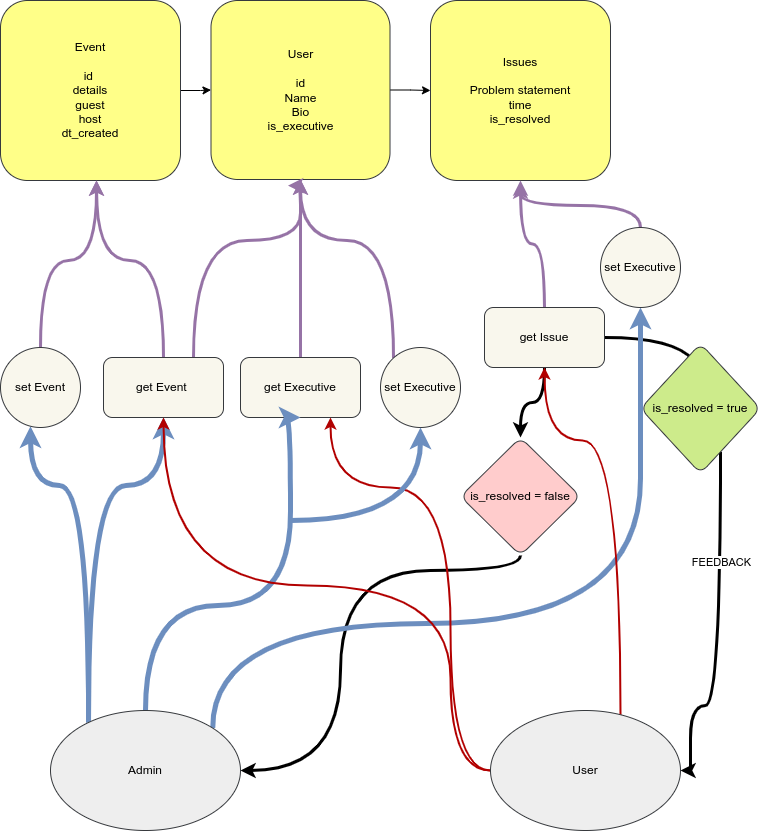

The diagram above was exported from draw.io. Its source (the exported page's mxGraphModel, read from the mxfile embedded in the PNG):
<mxGraphModel dx="528" dy="565" grid="1" gridSize="10" guides="1" tooltips="1" connect="1" arrows="1" fold="1" page="1" pageScale="1" pageWidth="850" pageHeight="1100" background="none" math="0" shadow="0">
  <root>
    <mxCell id="0" />
    <mxCell id="1" parent="0" />
    <mxCell id="-5KZdRByPbmMDSF_PC5L-4" value="" style="edgeStyle=orthogonalEdgeStyle;rounded=1;orthogonalLoop=1;jettySize=auto;html=1;curved=1;" parent="1" source="-5KZdRByPbmMDSF_PC5L-1" target="-5KZdRByPbmMDSF_PC5L-3" edge="1">
      <mxGeometry relative="1" as="geometry" />
    </mxCell>
    <mxCell id="-5KZdRByPbmMDSF_PC5L-1" value="Event&lt;br&gt;&lt;br&gt;id&amp;nbsp;&lt;br&gt;details&lt;br&gt;guest&lt;br&gt;host&lt;br&gt;dt_created" style="whiteSpace=wrap;html=1;aspect=fixed;fillColor=#ffff88;strokeColor=#36393d;rounded=1;" parent="1" vertex="1">
      <mxGeometry x="70" y="127" width="180" height="180" as="geometry" />
    </mxCell>
    <mxCell id="-5KZdRByPbmMDSF_PC5L-2" value="Issues&lt;br&gt;&lt;br&gt;Problem statement&lt;br&gt;time&lt;br&gt;is_resolved&lt;br&gt;" style="whiteSpace=wrap;html=1;aspect=fixed;fillColor=#ffff88;strokeColor=#36393d;rounded=1;" parent="1" vertex="1">
      <mxGeometry x="500" y="127" width="180" height="180" as="geometry" />
    </mxCell>
    <mxCell id="-5KZdRByPbmMDSF_PC5L-5" value="" style="edgeStyle=orthogonalEdgeStyle;rounded=1;orthogonalLoop=1;jettySize=auto;html=1;curved=1;" parent="1" source="-5KZdRByPbmMDSF_PC5L-3" target="-5KZdRByPbmMDSF_PC5L-2" edge="1">
      <mxGeometry relative="1" as="geometry" />
    </mxCell>
    <mxCell id="-5KZdRByPbmMDSF_PC5L-3" value="User&lt;br&gt;&lt;br&gt;id&lt;br&gt;Name&lt;br&gt;Bio&lt;br&gt;is_executive" style="whiteSpace=wrap;html=1;aspect=fixed;fillColor=#ffff88;strokeColor=#36393d;rounded=1;" parent="1" vertex="1">
      <mxGeometry x="280.5" y="127" width="179" height="179" as="geometry" />
    </mxCell>
    <mxCell id="-5KZdRByPbmMDSF_PC5L-7" value="" style="edgeStyle=orthogonalEdgeStyle;rounded=1;orthogonalLoop=1;jettySize=auto;html=1;fillColor=#e1d5e7;strokeColor=#9673a6;strokeWidth=3;curved=1;" parent="1" source="-5KZdRByPbmMDSF_PC5L-6" target="-5KZdRByPbmMDSF_PC5L-1" edge="1">
      <mxGeometry relative="1" as="geometry">
        <Array as="points">
          <mxPoint x="233" y="387" />
          <mxPoint x="166" y="387" />
        </Array>
      </mxGeometry>
    </mxCell>
    <mxCell id="-5KZdRByPbmMDSF_PC5L-29" value="" style="edgeStyle=orthogonalEdgeStyle;rounded=1;orthogonalLoop=1;jettySize=auto;html=1;fillColor=#dae8fc;strokeColor=#6c8ebf;gradientColor=#7ea6e0;strokeWidth=5;curved=1;" parent="1" source="-5KZdRByPbmMDSF_PC5L-27" target="-5KZdRByPbmMDSF_PC5L-6" edge="1">
      <mxGeometry relative="1" as="geometry">
        <Array as="points">
          <mxPoint x="158" y="612" />
          <mxPoint x="233" y="612" />
        </Array>
      </mxGeometry>
    </mxCell>
    <mxCell id="-5KZdRByPbmMDSF_PC5L-44" style="edgeStyle=orthogonalEdgeStyle;rounded=1;orthogonalLoop=1;jettySize=auto;html=1;exitX=0.75;exitY=0;exitDx=0;exitDy=0;strokeColor=#9673A6;strokeWidth=3;entryX=0.43;entryY=1.034;entryDx=0;entryDy=0;entryPerimeter=0;curved=1;" parent="1" source="-5KZdRByPbmMDSF_PC5L-6" target="-5KZdRByPbmMDSF_PC5L-3" edge="1">
      <mxGeometry relative="1" as="geometry">
        <mxPoint x="370" y="367" as="targetPoint" />
        <Array as="points">
          <mxPoint x="263" y="367" />
          <mxPoint x="370" y="367" />
        </Array>
      </mxGeometry>
    </mxCell>
    <mxCell id="-5KZdRByPbmMDSF_PC5L-6" value="get Event&amp;nbsp;" style="rounded=1;whiteSpace=wrap;html=1;fillColor=#f9f7ed;strokeColor=#36393d;" parent="1" vertex="1">
      <mxGeometry x="173" y="484" width="120" height="60" as="geometry" />
    </mxCell>
    <mxCell id="-5KZdRByPbmMDSF_PC5L-14" value="" style="edgeStyle=orthogonalEdgeStyle;rounded=1;orthogonalLoop=1;jettySize=auto;html=1;fillColor=#e1d5e7;strokeColor=#9673A6;strokeWidth=3;curved=1;" parent="1" source="-5KZdRByPbmMDSF_PC5L-13" target="-5KZdRByPbmMDSF_PC5L-3" edge="1">
      <mxGeometry relative="1" as="geometry">
        <Array as="points">
          <mxPoint x="370" y="347" />
          <mxPoint x="370" y="347" />
        </Array>
      </mxGeometry>
    </mxCell>
    <mxCell id="-5KZdRByPbmMDSF_PC5L-13" value="get Executive" style="rounded=1;whiteSpace=wrap;html=1;fillColor=#f9f7ed;strokeColor=#36393d;" parent="1" vertex="1">
      <mxGeometry x="310" y="484" width="120" height="60" as="geometry" />
    </mxCell>
    <mxCell id="-5KZdRByPbmMDSF_PC5L-17" value="" style="edgeStyle=orthogonalEdgeStyle;rounded=1;orthogonalLoop=1;jettySize=auto;html=1;fillColor=#e1d5e7;strokeColor=#9673A6;strokeWidth=3;curved=1;" parent="1" source="-5KZdRByPbmMDSF_PC5L-16" target="-5KZdRByPbmMDSF_PC5L-2" edge="1">
      <mxGeometry relative="1" as="geometry" />
    </mxCell>
    <mxCell id="-5KZdRByPbmMDSF_PC5L-19" value="" style="edgeStyle=orthogonalEdgeStyle;rounded=1;orthogonalLoop=1;jettySize=auto;html=1;strokeWidth=3;entryX=0.5;entryY=0;entryDx=0;entryDy=0;curved=1;" parent="1" source="-5KZdRByPbmMDSF_PC5L-16" edge="1">
      <mxGeometry relative="1" as="geometry">
        <mxPoint x="770" y="517" as="targetPoint" />
      </mxGeometry>
    </mxCell>
    <mxCell id="-5KZdRByPbmMDSF_PC5L-21" value="" style="edgeStyle=orthogonalEdgeStyle;rounded=1;orthogonalLoop=1;jettySize=auto;html=1;strokeWidth=3;curved=1;" parent="1" source="-5KZdRByPbmMDSF_PC5L-16" target="-5KZdRByPbmMDSF_PC5L-20" edge="1">
      <mxGeometry relative="1" as="geometry" />
    </mxCell>
    <mxCell id="-5KZdRByPbmMDSF_PC5L-16" value="get Issue" style="rounded=1;whiteSpace=wrap;html=1;fillColor=#f9f7ed;strokeColor=#36393d;" parent="1" vertex="1">
      <mxGeometry x="554" y="434" width="120" height="60" as="geometry" />
    </mxCell>
    <mxCell id="-5KZdRByPbmMDSF_PC5L-36" style="edgeStyle=orthogonalEdgeStyle;rounded=1;orthogonalLoop=1;jettySize=auto;html=1;entryX=1;entryY=0.5;entryDx=0;entryDy=0;strokeWidth=3;curved=1;" parent="1" source="-5KZdRByPbmMDSF_PC5L-18" target="-5KZdRByPbmMDSF_PC5L-28" edge="1">
      <mxGeometry relative="1" as="geometry">
        <mxPoint x="793" y="842" as="targetPoint" />
        <mxPoint x="770" y="647" as="sourcePoint" />
        <Array as="points">
          <mxPoint x="790" y="832" />
          <mxPoint x="760" y="832" />
          <mxPoint x="760" y="897" />
        </Array>
      </mxGeometry>
    </mxCell>
    <mxCell id="-5KZdRByPbmMDSF_PC5L-42" value="FEEDBACK" style="edgeLabel;html=1;align=center;verticalAlign=middle;resizable=0;points=[];rounded=1;" parent="-5KZdRByPbmMDSF_PC5L-36" vertex="1" connectable="0">
      <mxGeometry x="-0.3857" y="2" relative="1" as="geometry">
        <mxPoint x="-2" as="offset" />
      </mxGeometry>
    </mxCell>
    <mxCell id="-5KZdRByPbmMDSF_PC5L-18" value="is_resolved = true" style="rhombus;whiteSpace=wrap;html=1;rounded=1;fillColor=#cdeb8b;strokeColor=#36393d;" parent="1" vertex="1">
      <mxGeometry x="710" y="470" width="120" height="130" as="geometry" />
    </mxCell>
    <mxCell id="-5KZdRByPbmMDSF_PC5L-38" style="edgeStyle=orthogonalEdgeStyle;rounded=1;orthogonalLoop=1;jettySize=auto;html=1;entryX=1;entryY=0.5;entryDx=0;entryDy=0;strokeWidth=3;curved=1;" parent="1" source="-5KZdRByPbmMDSF_PC5L-20" target="-5KZdRByPbmMDSF_PC5L-27" edge="1">
      <mxGeometry relative="1" as="geometry">
        <Array as="points">
          <mxPoint x="410" y="697" />
          <mxPoint x="410" y="897" />
        </Array>
      </mxGeometry>
    </mxCell>
    <mxCell id="-5KZdRByPbmMDSF_PC5L-20" value="is_resolved = false" style="rhombus;whiteSpace=wrap;html=1;rounded=1;fillColor=#ffcccc;strokeColor=#36393d;" parent="1" vertex="1">
      <mxGeometry x="530" y="564" width="120" height="118" as="geometry" />
    </mxCell>
    <mxCell id="-5KZdRByPbmMDSF_PC5L-24" value="" style="edgeStyle=orthogonalEdgeStyle;rounded=1;orthogonalLoop=1;jettySize=auto;html=1;fillColor=#e1d5e7;strokeColor=#9673a6;strokeWidth=3;curved=1;" parent="1" source="-5KZdRByPbmMDSF_PC5L-22" target="-5KZdRByPbmMDSF_PC5L-1" edge="1">
      <mxGeometry relative="1" as="geometry">
        <Array as="points">
          <mxPoint x="110" y="387" />
          <mxPoint x="166" y="387" />
        </Array>
      </mxGeometry>
    </mxCell>
    <mxCell id="-5KZdRByPbmMDSF_PC5L-30" value="" style="edgeStyle=orthogonalEdgeStyle;rounded=1;orthogonalLoop=1;jettySize=auto;html=1;fillColor=#dae8fc;strokeColor=#6c8ebf;gradientColor=#7ea6e0;strokeWidth=5;curved=1;" parent="1" source="-5KZdRByPbmMDSF_PC5L-27" target="-5KZdRByPbmMDSF_PC5L-22" edge="1">
      <mxGeometry relative="1" as="geometry">
        <Array as="points">
          <mxPoint x="158" y="612" />
          <mxPoint x="100" y="612" />
        </Array>
      </mxGeometry>
    </mxCell>
    <mxCell id="-5KZdRByPbmMDSF_PC5L-22" value="set Event" style="ellipse;whiteSpace=wrap;html=1;aspect=fixed;fillColor=#f9f7ed;strokeColor=#36393d;rounded=1;" parent="1" vertex="1">
      <mxGeometry x="70" y="474" width="80" height="80" as="geometry" />
    </mxCell>
    <mxCell id="-5KZdRByPbmMDSF_PC5L-26" value="" style="edgeStyle=orthogonalEdgeStyle;rounded=1;orthogonalLoop=1;jettySize=auto;html=1;fillColor=#e1d5e7;strokeColor=#9673a6;strokeWidth=3;curved=1;" parent="1" source="-5KZdRByPbmMDSF_PC5L-25" target="-5KZdRByPbmMDSF_PC5L-3" edge="1">
      <mxGeometry relative="1" as="geometry">
        <Array as="points">
          <mxPoint x="463" y="367" />
          <mxPoint x="370" y="367" />
        </Array>
      </mxGeometry>
    </mxCell>
    <mxCell id="-5KZdRByPbmMDSF_PC5L-25" value="set Executive" style="ellipse;whiteSpace=wrap;html=1;aspect=fixed;fillColor=#f9f7ed;strokeColor=#36393d;rounded=1;" parent="1" vertex="1">
      <mxGeometry x="450" y="474" width="80" height="80" as="geometry" />
    </mxCell>
    <mxCell id="-5KZdRByPbmMDSF_PC5L-31" style="edgeStyle=orthogonalEdgeStyle;rounded=1;orthogonalLoop=1;jettySize=auto;html=1;entryX=0.5;entryY=1;entryDx=0;entryDy=0;fillColor=#dae8fc;strokeColor=#6C8EBF;gradientColor=#7ea6e0;strokeWidth=5;curved=1;" parent="1" source="-5KZdRByPbmMDSF_PC5L-27" target="-5KZdRByPbmMDSF_PC5L-13" edge="1">
      <mxGeometry relative="1" as="geometry">
        <mxPoint x="333" y="732" as="targetPoint" />
        <Array as="points">
          <mxPoint x="215" y="732" />
          <mxPoint x="360" y="732" />
          <mxPoint x="360" y="544" />
        </Array>
      </mxGeometry>
    </mxCell>
    <mxCell id="-5KZdRByPbmMDSF_PC5L-47" style="edgeStyle=orthogonalEdgeStyle;orthogonalLoop=1;jettySize=auto;html=1;exitX=1;exitY=0;exitDx=0;exitDy=0;entryX=0.5;entryY=1;entryDx=0;entryDy=0;strokeWidth=5;fillColor=#cce5ff;strokeColor=#6C8EBF;curved=1;" parent="1" source="-5KZdRByPbmMDSF_PC5L-27" target="-5KZdRByPbmMDSF_PC5L-46" edge="1">
      <mxGeometry relative="1" as="geometry">
        <Array as="points">
          <mxPoint x="282" y="750" />
          <mxPoint x="710" y="750" />
          <mxPoint x="710" y="460" />
        </Array>
      </mxGeometry>
    </mxCell>
    <mxCell id="-5KZdRByPbmMDSF_PC5L-27" value="Admin" style="ellipse;whiteSpace=wrap;html=1;fillColor=#eeeeee;strokeColor=#36393d;rounded=1;" parent="1" vertex="1">
      <mxGeometry x="120" y="837" width="190" height="120" as="geometry" />
    </mxCell>
    <mxCell id="-5KZdRByPbmMDSF_PC5L-37" style="edgeStyle=orthogonalEdgeStyle;rounded=1;orthogonalLoop=1;jettySize=auto;html=1;entryX=0.5;entryY=1;entryDx=0;entryDy=0;fillColor=#e51400;strokeColor=#B20000;strokeWidth=2;curved=1;" parent="1" source="-5KZdRByPbmMDSF_PC5L-28" target="-5KZdRByPbmMDSF_PC5L-16" edge="1">
      <mxGeometry relative="1" as="geometry">
        <Array as="points">
          <mxPoint x="690" y="567" />
          <mxPoint x="614" y="567" />
        </Array>
      </mxGeometry>
    </mxCell>
    <mxCell id="-5KZdRByPbmMDSF_PC5L-39" style="edgeStyle=orthogonalEdgeStyle;rounded=1;orthogonalLoop=1;jettySize=auto;html=1;entryX=0.5;entryY=1;entryDx=0;entryDy=0;fillColor=#e51400;strokeColor=#B20000;strokeWidth=2;curved=1;" parent="1" source="-5KZdRByPbmMDSF_PC5L-28" target="-5KZdRByPbmMDSF_PC5L-6" edge="1">
      <mxGeometry relative="1" as="geometry">
        <mxPoint x="343" y="612" as="targetPoint" />
        <Array as="points">
          <mxPoint x="520" y="897" />
          <mxPoint x="520" y="712" />
          <mxPoint x="233" y="712" />
        </Array>
      </mxGeometry>
    </mxCell>
    <mxCell id="-5KZdRByPbmMDSF_PC5L-40" style="edgeStyle=orthogonalEdgeStyle;rounded=1;orthogonalLoop=1;jettySize=auto;html=1;entryX=0.75;entryY=1;entryDx=0;entryDy=0;fillColor=#e51400;strokeColor=#B20000;strokeWidth=2;curved=1;" parent="1" source="-5KZdRByPbmMDSF_PC5L-28" target="-5KZdRByPbmMDSF_PC5L-13" edge="1">
      <mxGeometry relative="1" as="geometry">
        <Array as="points">
          <mxPoint x="520" y="897" />
          <mxPoint x="520" y="614" />
          <mxPoint x="400" y="614" />
        </Array>
      </mxGeometry>
    </mxCell>
    <mxCell id="-5KZdRByPbmMDSF_PC5L-28" value="User" style="ellipse;whiteSpace=wrap;html=1;fillColor=#eeeeee;strokeColor=#36393d;rounded=1;" parent="1" vertex="1">
      <mxGeometry x="560" y="837" width="190" height="120" as="geometry" />
    </mxCell>
    <mxCell id="-5KZdRByPbmMDSF_PC5L-32" value="" style="endArrow=classic;html=1;rounded=1;fillColor=#dae8fc;strokeColor=#6c8ebf;gradientColor=#7ea6e0;strokeWidth=5;curved=1;" parent="1" target="-5KZdRByPbmMDSF_PC5L-25" edge="1">
      <mxGeometry width="50" height="50" relative="1" as="geometry">
        <mxPoint x="360" y="647" as="sourcePoint" />
        <mxPoint x="463" y="672" as="targetPoint" />
        <Array as="points">
          <mxPoint x="490" y="647" />
        </Array>
      </mxGeometry>
    </mxCell>
    <mxCell id="-5KZdRByPbmMDSF_PC5L-48" style="edgeStyle=orthogonalEdgeStyle;orthogonalLoop=1;jettySize=auto;html=1;exitX=0.5;exitY=0;exitDx=0;exitDy=0;strokeColor=#9673A6;strokeWidth=3;curved=1;" parent="1" source="-5KZdRByPbmMDSF_PC5L-46" edge="1">
      <mxGeometry relative="1" as="geometry">
        <mxPoint x="590" y="310" as="targetPoint" />
      </mxGeometry>
    </mxCell>
    <mxCell id="-5KZdRByPbmMDSF_PC5L-46" value="set Executive" style="ellipse;whiteSpace=wrap;html=1;aspect=fixed;fillColor=#f9f7ed;strokeColor=#36393d;rounded=1;" parent="1" vertex="1">
      <mxGeometry x="670" y="354" width="80" height="80" as="geometry" />
    </mxCell>
  </root>
</mxGraphModel>